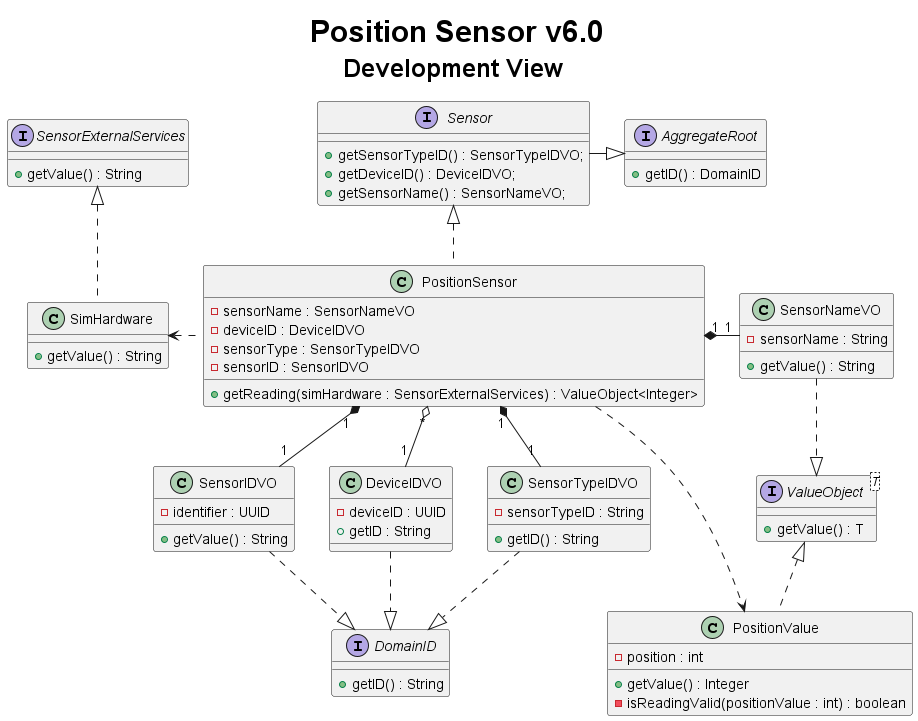

The diagram above was rendered by PlantUML. Its source (embedded in the PNG):
@startuml
title <size: 30> Position Sensor v6.0\n<size: 25>Development View


interface AggregateRoot {
    + getID() : DomainID
}

interface Sensor {
    + getSensorTypeID() : SensorTypeIDVO;
    + getDeviceID() : DeviceIDVO;
    + getSensorName() : SensorNameVO;
}

interface SensorExternalServices {
    + getValue() : String
}


interface ValueObject<T> {
    + getValue() : T
}

class SensorNameVO{
    - sensorName : String
    + getValue() : String
}

class DeviceIDVO{
    - deviceID : UUID
    + getID : String
}

class SensorTypeIDVO{
    - sensorTypeID : String
    + getID() : String
}

class SensorIDVO{
    - identifier : UUID
    + getValue() : String
}


class PositionSensor{
    - sensorName : SensorNameVO
    - deviceID : DeviceIDVO
    - sensorType : SensorTypeIDVO
    - sensorID : SensorIDVO

    + getReading(simHardware : SensorExternalServices) : ValueObject<Integer>
}

class PositionValue{
    - position : int

    + getValue() : Integer
    - isReadingValid(positionValue : int) : boolean
}

class SimHardware{
    + getValue() : String
}

interface DomainID {
    + getID() : String
}

Sensor --right|> AggregateRoot
ValueObject <|.. PositionValue
Sensor <|.. PositionSensor
SensorExternalServices <|.. SimHardware
PositionSensor .right.> PositionValue
PositionSensor .left.> SimHardware
PositionSensor "1" *--right "1" SensorNameVO
PositionSensor "*" o-- "1" DeviceIDVO
PositionSensor "1" *--down "1" SensorTypeIDVO
PositionSensor "1" *--down "1" SensorIDVO
DeviceIDVO ..|> DomainID
SensorTypeIDVO ..|> DomainID
SensorIDVO ..|> DomainID
SensorNameVO ..|> ValueObject
@enduml